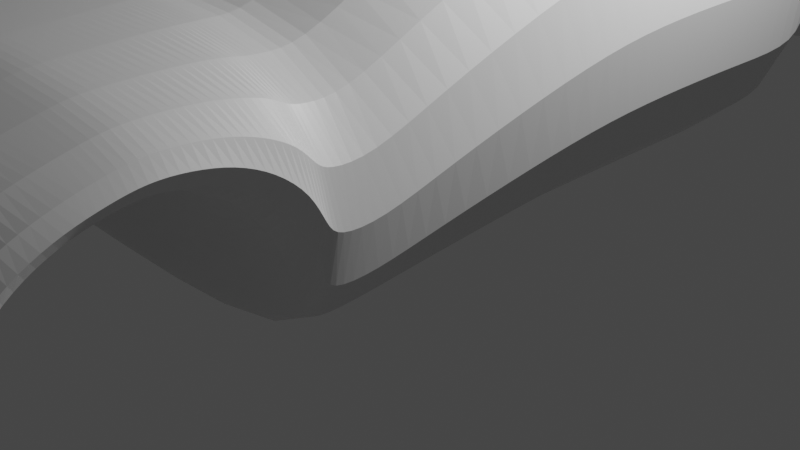 # Source: car21.blend  (saved by Blender 2.82.7; exported with 4.5.12 LTS)
import bpy
from mathutils import Matrix  # noqa: F401  (used for matrix-valued properties, if any)

bpy.ops.wm.read_factory_settings(use_empty=True)
scene = bpy.context.scene
scene.name = 'Scene'

# ---- collections
col_collection = bpy.data.collections.new('Collection'); scene.collection.children.link(col_collection)

# ---- materials (node trees are filled in below, after node groups)
mat_material = bpy.data.materials.new('Material')
mat_material.alpha_threshold = 0.0
mat_material.use_transparent_shadow = False
mat_material.line_color = (0.0, 0.0, 0.0, 1.0)

# ---- material node trees
mat_material.use_nodes = True; mat_material.node_tree.nodes.clear()
_N = mat_material.node_tree.nodes; _L = mat_material.node_tree.links
n0 = _N.new('ShaderNodeOutputMaterial'); n0.name = 'Material Output'; n0.location = (300, 300)
n1 = _N.new('ShaderNodeBsdfPrincipled'); n1.name = 'Principled BSDF'; n1.location = (10, 300)
n1.distribution = 'GGX'
n1.subsurface_method = 'BURLEY'
n1.inputs[2].default_value = 0.4
n1.inputs[3].default_value = 1.45
n1.inputs[27].default_value = (0.0, 0.0, 0.0, 1.0)
n1.inputs[28].default_value = 1.0
_L.new(n1.outputs[0], n0.inputs[0])
n0.is_active_output = True

# ---- world
world_world = bpy.data.worlds.new('World'); scene.world = world_world
world_world.use_nodes = True; world_world.node_tree.nodes.clear()
_N = world_world.node_tree.nodes; _L = world_world.node_tree.links
n0 = _N.new('ShaderNodeOutputWorld'); n0.name = 'World Output'; n0.location = (300, 300)
n1 = _N.new('ShaderNodeBackground'); n1.name = 'Background'; n1.location = (10, 300)
n1.inputs[0].default_value = (0.05088, 0.05088, 0.05088, 1.0)
_L.new(n1.outputs[0], n0.inputs[0])
n0.is_active_output = True
world_world.color = (0.05088, 0.05088, 0.05088)
world_world.use_sun_shadow = False
world_world.sun_shadow_jitter_overblur = 0.0

# ---- cameras
cam_camera = bpy.data.cameras.new('Camera')
cam_camera.clip_end = 100.0
cam_camera.ortho_scale = 7.314

# ---- lights
light_light = bpy.data.lights.new('Light', 'POINT')
light_light.transmission_factor = 0.0
light_light.energy = 1000.0
light_light.shadow_soft_size = 0.1
light_light.shadow_maximum_resolution = 0.006
light_light.use_absolute_resolution = True

# ---- meshes
me_cube = bpy.data.meshes.new('Cube')
me_cube.from_pydata([(2.751, 0.9284, 1.24), (2.751, 0.9336, -1.168), (2.751, -1.003, -0.343), (2.751, -0.972, -1.444), (-3.728e-17, 0.9336, -1.168), (-2.982e-16, -1.003, -0.343), (-9.851e-17, -0.972, -1.444), (5.325e-17, 0.9284, 1.24), (2.751, -0.8045, 0.4484), (2.751, -0.808, -1.504), (-1.118e-16, -0.808, -1.504), (-1.225e-16, -0.8045, 0.4484), (2.751, -0.4417, -1.449), (2.751, -0.4324, 0.8681), (-9.98e-17, -0.4417, -1.449), (-2.929e-17, -0.4324, 0.8681), (2.751, -0.622, 0.7842), (2.583e-16, -0.622, 0.1631), (-4.793e-17, -0.622, 0.7842), (2.751, -0.622, 0.1631), (2.751, 0.4068, -1.444), (2.751, 0.3715, 2.223), (-9.851e-17, 0.4068, -1.444), (2.716e-16, 0.3715, 2.223), (2.751, 0.7665, -1.187), (2.751, 0.7697, 1.288), (-4.156e-17, 0.7665, -1.187), (6.39e-17, 0.7697, 1.288), (2.751, 0.5821, 1.875), (2.774e-16, 0.5891, 0.2493), (1.944e-16, 0.5821, 1.875), (2.751, 0.5891, 0.2493), (2.751, 0.2527, 2.271), (2.751, 0.1177, 2.259), (2.751, -0.01545, 2.151), (2.751, -0.1591, 1.743), (2.751, -0.294, 1.24), (-9.851e-17, 0.2596, -1.444), (-9.851e-17, 0.1212, -1.444), (-9.851e-17, -0.01719, -1.444), (-9.851e-17, -0.1556, -1.444), (-9.851e-17, -0.294, -1.444), (2.822e-16, 0.2527, 2.271), (2.796e-16, 0.1177, 2.259), (2.556e-16, -0.01545, 2.151), (1.651e-16, -0.1591, 1.743), (5.325e-17, -0.294, 1.24), (2.751, -0.294, -1.444), (2.751, -0.1556, -1.444), (2.751, -0.01719, -1.444), (2.751, 0.1212, -1.444), (2.751, 0.2596, -1.444), (2.751, -0.8586, 0.2905), (2.751, -0.9055, 0.1626), (2.751, -0.9538, -0.04522), (-1.085e-16, -0.849, -1.489), (-1.052e-16, -0.89, -1.474), (-1.018e-16, -0.931, -1.459), (-1.575e-16, -0.8586, 0.2905), (-1.859e-16, -0.9055, 0.1626), (-2.321e-16, -0.9538, -0.04522), (2.751, -0.931, -1.459), (2.751, -0.89, -1.474), (2.751, -0.849, -1.489), (2.751, -0.3848, 0.8539), (-9.851e-17, -0.3819, -1.444), (-3.245e-17, -0.3848, 0.8539), (2.751, -0.3819, -1.444), (2.751, -0.6585, 0.717), (2.751, -0.695, 0.6499), (2.751, -0.7315, 0.5827), (2.751, -0.768, 0.5156), (2.51e-16, -0.6558, 0.1305), (2.335e-16, -0.6939, 0.05157), (1.941e-16, -0.7353, -0.1256), (1.242e-16, -0.7723, -0.4408), (-6.284e-17, -0.6585, 0.717), (-7.775e-17, -0.695, 0.6499), (-9.266e-17, -0.7315, 0.5827), (-1.076e-16, -0.768, 0.5156), (2.751, -0.7723, -0.4408), (2.751, -0.7353, -0.1256), (2.751, -0.6939, 0.05157), (2.751, -0.6558, 0.1305), (2.751, -0.7863, 0.482), (4.597e-17, -0.791, -0.793), (-1.15e-16, -0.7863, 0.482), (2.751, -0.791, -0.793), (2.751, -0.5841, 0.1251), (2.751, -0.5386, 0.0003768), (2.751, -0.4956, -0.2689), (2.751, -0.4602, -0.7175), (2.751, -0.4704, 0.8513), (2.751, -0.5083, 0.8345), (2.751, -0.5462, 0.8177), (2.751, -0.5841, 0.8009), (6.272e-17, -0.4602, -0.7175), (1.623e-16, -0.4956, -0.2689), (2.221e-16, -0.5386, 0.0003768), (2.498e-16, -0.5841, 0.1251), (-3.302e-17, -0.4704, 0.8513), (-3.674e-17, -0.5083, 0.8345), (-4.047e-17, -0.5462, 0.8177), (-4.42e-17, -0.5841, 0.8009), (2.751, -0.4463, -1.219), (2.751, -0.4514, 0.8597), (-4.871e-17, -0.4463, -1.219), (-3.115e-17, -0.4514, 0.8597), (2.751, 0.5397, 1.969), (2.751, 0.4987, 2.063), (2.751, 0.4584, 2.142), (2.751, 0.4174, 2.197), (2.713e-16, 0.5484, 0.222), (2.535e-16, 0.5141, 0.1417), (2.111e-16, 0.4727, -0.04942), (1.194e-16, 0.4306, -0.4622), (2.152e-16, 0.5397, 1.969), (2.36e-16, 0.4987, 2.063), (2.535e-16, 0.4584, 2.142), (2.658e-16, 0.4174, 2.197), (2.751, 0.4306, -0.4622), (2.751, 0.4727, -0.04942), (2.751, 0.5141, 0.1417), (2.751, 0.5484, 0.222), (2.751, 0.6305, 0.2116), (2.751, 0.6656, 0.1161), (2.751, 0.7048, -0.09019), (2.751, 0.7378, -0.4218), (2.751, 0.7322, 1.405), (2.751, 0.6947, 1.523), (2.751, 0.6571, 1.64), (2.751, 0.6196, 1.758), (1.284e-16, 0.7378, -0.4218), (2.02e-16, 0.7048, -0.09019), (2.478e-16, 0.6656, 0.1161), (2.69e-16, 0.6305, 0.2116), (8.999e-17, 0.7322, 1.405), (1.161e-16, 0.6947, 1.523), (1.422e-16, 0.6571, 1.64), (1.683e-16, 0.6196, 1.758), (2.751, 0.3966, 2.2), (2.864e-17, 0.4159, -0.871), (2.666e-16, 0.3966, 2.2), (2.751, 0.4159, -0.871), (2.751, 0.7543, -0.7467), (2.751, 0.7509, 1.347), (5.625e-17, 0.7543, -0.7467), (7.695e-17, 0.7509, 1.347)], [], [(57, 61, 3, 6), (61, 54, 2, 3), (4, 7, 0, 1), (3, 2, 5, 6), (54, 60, 5, 2), (84, 86, 11, 8), (87, 84, 8, 9), (85, 87, 9, 10), (65, 67, 12, 14), (67, 64, 13, 12), (64, 66, 15, 13), (99, 88, 19, 17), (88, 95, 16, 19), (95, 103, 18, 16), (140, 142, 23, 21), (143, 140, 21, 20), (141, 143, 20, 22), (4, 1, 24, 26), (1, 0, 25, 24), (0, 7, 27, 25), (135, 124, 31, 29), (124, 131, 28, 31), (131, 139, 30, 28), (21, 23, 42, 32), (32, 42, 43, 33), (33, 43, 44, 34), (34, 44, 45, 35), (35, 45, 46, 36), (20, 21, 32, 51), (51, 32, 33, 50), (50, 33, 34, 49), (49, 34, 35, 48), (48, 35, 36, 47), (22, 20, 51, 37), (37, 51, 50, 38), (38, 50, 49, 39), (39, 49, 48, 40), (40, 48, 47, 41), (8, 11, 58, 52), (52, 58, 59, 53), (53, 59, 60, 54), (9, 8, 52, 63), (63, 52, 53, 62), (62, 53, 54, 61), (10, 9, 63, 55), (55, 63, 62, 56), (56, 62, 61, 57), (36, 46, 66, 64), (47, 36, 64, 67), (41, 47, 67, 65), (17, 19, 83, 72), (72, 83, 82, 73), (73, 82, 81, 74), (74, 81, 80, 75), (19, 16, 68, 83), (83, 68, 69, 82), (82, 69, 70, 81), (81, 70, 71, 80), (16, 18, 76, 68), (68, 76, 77, 69), (69, 77, 78, 70), (70, 78, 79, 71), (75, 80, 87, 85), (80, 71, 84, 87), (71, 79, 86, 84), (105, 107, 100, 92), (92, 100, 101, 93), (93, 101, 102, 94), (94, 102, 103, 95), (104, 105, 92, 91), (91, 92, 93, 90), (90, 93, 94, 89), (89, 94, 95, 88), (106, 104, 91, 96), (96, 91, 90, 97), (97, 90, 89, 98), (98, 89, 88, 99), (14, 12, 104, 106), (12, 13, 105, 104), (13, 15, 107, 105), (29, 31, 123, 112), (112, 123, 122, 113), (113, 122, 121, 114), (114, 121, 120, 115), (31, 28, 108, 123), (123, 108, 109, 122), (122, 109, 110, 121), (121, 110, 111, 120), (28, 30, 116, 108), (108, 116, 117, 109), (109, 117, 118, 110), (110, 118, 119, 111), (145, 147, 136, 128), (128, 136, 137, 129), (129, 137, 138, 130), (130, 138, 139, 131), (144, 145, 128, 127), (127, 128, 129, 126), (126, 129, 130, 125), (125, 130, 131, 124), (146, 144, 127, 132), (132, 127, 126, 133), (133, 126, 125, 134), (134, 125, 124, 135), (115, 120, 143, 141), (120, 111, 140, 143), (111, 119, 142, 140), (26, 24, 144, 146), (24, 25, 145, 144), (25, 27, 147, 145)])
_uv = me_cube.uv_layers.new(name='UVMap')
_uv.uv.foreach_set('vector', [0.25, 0.7441, 0.375, 0.7441, 0.375, 0.75, 0.25, 0.75, 0.375, 0.7441, 0.625, 0.7441, 0.625, 0.75, 0.375, 0.75, 0.375, 0.375, 0.625, 0.375, 0.625, 0.5, 0.375, 0.5, 0.375, 0.75, 0.625, 0.75, 0.625, 0.875, 0.375, 0.875, 0.625, 0.7441, 0.75, 0.7441, 0.75, 0.75, 0.625, 0.75, 0.625, 0.7239, 0.75, 0.7239, 0.75, 0.7262, 0.625, 0.7262, 0.375, 0.7239, 0.625, 0.7239, 0.625, 0.7262, 0.375, 0.7262, 0.25, 0.7239, 0.375, 0.7239, 0.375, 0.7262, 0.25, 0.7262, 0.25, 0.673, 0.375, 0.673, 0.375, 0.6793, 0.25, 0.6793, 0.375, 0.673, 0.625, 0.673, 0.625, 0.6793, 0.375, 0.6793, 0.625, 0.673, 0.75, 0.673, 0.75, 0.6793, 0.625, 0.6793, 0.25, 0.6981, 0.375, 0.6981, 0.375, 0.7027, 0.25, 0.7027, 0.375, 0.6981, 0.625, 0.6981, 0.625, 0.7027, 0.375, 0.7027, 0.625, 0.6981, 0.75, 0.6981, 0.75, 0.7027, 0.625, 0.7027, 0.625, 0.5731, 0.75, 0.5731, 0.75, 0.5755, 0.625, 0.5755, 0.375, 0.5731, 0.625, 0.5731, 0.625, 0.5755, 0.375, 0.5755, 0.25, 0.5731, 0.375, 0.5731, 0.375, 0.5755, 0.25, 0.5755, 0.25, 0.5, 0.375, 0.5, 0.375, 0.5281, 0.25, 0.5281, 0.375, 0.5, 0.625, 0.5, 0.625, 0.5281, 0.375, 0.5281, 0.625, 0.5, 0.75, 0.5, 0.75, 0.5281, 0.625, 0.5281, 0.25, 0.5471, 0.375, 0.5471, 0.375, 0.5518, 0.25, 0.5518, 0.375, 0.5471, 0.625, 0.5471, 0.625, 0.5518, 0.375, 0.5518, 0.625, 0.5471, 0.75, 0.5471, 0.75, 0.5518, 0.625, 0.5518, 0.625, 0.5755, 0.75, 0.5755, 0.75, 0.5928, 0.625, 0.5928, 0.625, 0.5928, 0.75, 0.5928, 0.75, 0.6101, 0.625, 0.6101, 0.625, 0.6101, 0.75, 0.6101, 0.75, 0.6274, 0.625, 0.6274, 0.625, 0.6274, 0.75, 0.6274, 0.75, 0.6447, 0.625, 0.6447, 0.625, 0.6447, 0.75, 0.6447, 0.75, 0.662, 0.625, 0.662, 0.375, 0.5755, 0.625, 0.5755, 0.625, 0.5928, 0.375, 0.5928, 0.375, 0.5928, 0.625, 0.5928, 0.625, 0.6101, 0.375, 0.6101, 0.375, 0.6101, 0.625, 0.6101, 0.625, 0.6274, 0.375, 0.6274, 0.375, 0.6274, 0.625, 0.6274, 0.625, 0.6447, 0.375, 0.6447, 0.375, 0.6447, 0.625, 0.6447, 0.625, 0.662, 0.375, 0.662, 0.25, 0.5755, 0.375, 0.5755, 0.375, 0.5928, 0.25, 0.5928, 0.25, 0.5928, 0.375, 0.5928, 0.375, 0.6101, 0.25, 0.6101, 0.25, 0.6101, 0.375, 0.6101, 0.375, 0.6274, 0.25, 0.6274, 0.25, 0.6274, 0.375, 0.6274, 0.375, 0.6447, 0.25, 0.6447, 0.25, 0.6447, 0.375, 0.6447, 0.375, 0.662, 0.25, 0.662, 0.625, 0.7262, 0.75, 0.7262, 0.75, 0.7322, 0.625, 0.7322, 0.625, 0.7322, 0.75, 0.7322, 0.75, 0.7381, 0.625, 0.7381, 0.625, 0.7381, 0.75, 0.7381, 0.75, 0.7441, 0.625, 0.7441, 0.375, 0.7262, 0.625, 0.7262, 0.625, 0.7322, 0.375, 0.7322, 0.375, 0.7322, 0.625, 0.7322, 0.625, 0.7381, 0.375, 0.7381, 0.375, 0.7381, 0.625, 0.7381, 0.625, 0.7441, 0.375, 0.7441, 0.25, 0.7262, 0.375, 0.7262, 0.375, 0.7322, 0.25, 0.7322, 0.25, 0.7322, 0.375, 0.7322, 0.375, 0.7381, 0.25, 0.7381, 0.25, 0.7381, 0.375, 0.7381, 0.375, 0.7441, 0.25, 0.7441, 0.625, 0.662, 0.75, 0.662, 0.75, 0.673, 0.625, 0.673, 0.375, 0.662, 0.625, 0.662, 0.625, 0.673, 0.375, 0.673, 0.25, 0.662, 0.375, 0.662, 0.375, 0.673, 0.25, 0.673, 0.25, 0.7027, 0.375, 0.7027, 0.375, 0.7074, 0.25, 0.7074, 0.25, 0.7074, 0.375, 0.7074, 0.375, 0.7121, 0.25, 0.7121, 0.25, 0.7121, 0.375, 0.7121, 0.375, 0.7168, 0.25, 0.7168, 0.25, 0.7168, 0.375, 0.7168, 0.375, 0.7215, 0.25, 0.7215, 0.375, 0.7027, 0.625, 0.7027, 0.625, 0.7074, 0.375, 0.7074, 0.375, 0.7074, 0.625, 0.7074, 0.625, 0.7121, 0.375, 0.7121, 0.375, 0.7121, 0.625, 0.7121, 0.625, 0.7168, 0.375, 0.7168, 0.375, 0.7168, 0.625, 0.7168, 0.625, 0.7215, 0.375, 0.7215, 0.625, 0.7027, 0.75, 0.7027, 0.75, 0.7074, 0.625, 0.7074, 0.625, 0.7074, 0.75, 0.7074, 0.75, 0.7121, 0.625, 0.7121, 0.625, 0.7121, 0.75, 0.7121, 0.75, 0.7168, 0.625, 0.7168, 0.625, 0.7168, 0.75, 0.7168, 0.75, 0.7215, 0.625, 0.7215, 0.25, 0.7215, 0.375, 0.7215, 0.375, 0.7239, 0.25, 0.7239, 0.375, 0.7215, 0.625, 0.7215, 0.625, 0.7239, 0.375, 0.7239, 0.625, 0.7215, 0.75, 0.7215, 0.75, 0.7239, 0.625, 0.7239, 0.625, 0.6816, 0.75, 0.6816, 0.75, 0.684, 0.625, 0.684, 0.625, 0.684, 0.75, 0.684, 0.75, 0.6887, 0.625, 0.6887, 0.625, 0.6887, 0.75, 0.6887, 0.75, 0.6934, 0.625, 0.6934, 0.625, 0.6934, 0.75, 0.6934, 0.75, 0.6981, 0.625, 0.6981, 0.375, 0.6816, 0.625, 0.6816, 0.625, 0.684, 0.375, 0.684, 0.375, 0.684, 0.625, 0.684, 0.625, 0.6887, 0.375, 0.6887, 0.375, 0.6887, 0.625, 0.6887, 0.625, 0.6934, 0.375, 0.6934, 0.375, 0.6934, 0.625, 0.6934, 0.625, 0.6981, 0.375, 0.6981, 0.25, 0.6816, 0.375, 0.6816, 0.375, 0.684, 0.25, 0.684, 0.25, 0.684, 0.375, 0.684, 0.375, 0.6887, 0.25, 0.6887, 0.25, 0.6887, 0.375, 0.6887, 0.375, 0.6934, 0.25, 0.6934, 0.25, 0.6934, 0.375, 0.6934, 0.375, 0.6981, 0.25, 0.6981, 0.25, 0.6793, 0.375, 0.6793, 0.375, 0.6816, 0.25, 0.6816, 0.375, 0.6793, 0.625, 0.6793, 0.625, 0.6816, 0.375, 0.6816, 0.625, 0.6793, 0.75, 0.6793, 0.75, 0.6816, 0.625, 0.6816, 0.25, 0.5518, 0.375, 0.5518, 0.375, 0.5565, 0.25, 0.5565, 0.25, 0.5565, 0.375, 0.5565, 0.375, 0.5613, 0.25, 0.5613, 0.25, 0.5613, 0.375, 0.5613, 0.375, 0.566, 0.25, 0.566, 0.25, 0.566, 0.375, 0.566, 0.375, 0.5707, 0.25, 0.5707, 0.375, 0.5518, 0.625, 0.5518, 0.625, 0.5565, 0.375, 0.5565, 0.375, 0.5565, 0.625, 0.5565, 0.625, 0.5613, 0.375, 0.5613, 0.375, 0.5613, 0.625, 0.5613, 0.625, 0.566, 0.375, 0.566, 0.375, 0.566, 0.625, 0.566, 0.625, 0.5707, 0.375, 0.5707, 0.625, 0.5518, 0.75, 0.5518, 0.75, 0.5565, 0.625, 0.5565, 0.625, 0.5565, 0.75, 0.5565, 0.75, 0.5613, 0.625, 0.5613, 0.625, 0.5613, 0.75, 0.5613, 0.75, 0.566, 0.625, 0.566, 0.625, 0.566, 0.75, 0.566, 0.75, 0.5707, 0.625, 0.5707, 0.625, 0.5305, 0.75, 0.5305, 0.75, 0.5329, 0.625, 0.5329, 0.625, 0.5329, 0.75, 0.5329, 0.75, 0.5376, 0.625, 0.5376, 0.625, 0.5376, 0.75, 0.5376, 0.75, 0.5423, 0.625, 0.5423, 0.625, 0.5423, 0.75, 0.5423, 0.75, 0.5471, 0.625, 0.5471, 0.375, 0.5305, 0.625, 0.5305, 0.625, 0.5329, 0.375, 0.5329, 0.375, 0.5329, 0.625, 0.5329, 0.625, 0.5376, 0.375, 0.5376, 0.375, 0.5376, 0.625, 0.5376, 0.625, 0.5423, 0.375, 0.5423, 0.375, 0.5423, 0.625, 0.5423, 0.625, 0.5471, 0.375, 0.5471, 0.25, 0.5305, 0.375, 0.5305, 0.375, 0.5329, 0.25, 0.5329, 0.25, 0.5329, 0.375, 0.5329, 0.375, 0.5376, 0.25, 0.5376, 0.25, 0.5376, 0.375, 0.5376, 0.375, 0.5423, 0.25, 0.5423, 0.25, 0.5423, 0.375, 0.5423, 0.375, 0.5471, 0.25, 0.5471, 0.25, 0.5707, 0.375, 0.5707, 0.375, 0.5731, 0.25, 0.5731, 0.375, 0.5707, 0.625, 0.5707, 0.625, 0.5731, 0.375, 0.5731, 0.625, 0.5707, 0.75, 0.5707, 0.75, 0.5731, 0.625, 0.5731, 0.25, 0.5281, 0.375, 0.5281, 0.375, 0.5305, 0.25, 0.5305, 0.375, 0.5281, 0.625, 0.5281, 0.625, 0.5305, 0.375, 0.5305, 0.625, 0.5281, 0.75, 0.5281, 0.75, 0.5305, 0.625, 0.5305])
me_cube.materials.append(mat_material)
me_cube.use_remesh_preserve_volume = False
me_cube.use_remesh_preserve_attributes = False
me_cube.use_mirror_vertex_groups = False
me_cube.update()

# ---- objects
ob_car21 = bpy.data.objects.new('car21', me_cube)
ob_light = bpy.data.objects.new('Light', light_light)
ob_camera = bpy.data.objects.new('Camera', cam_camera)
ob_reference = bpy.data.objects.new('reference', None)

# ---- transforms, parenting, visibility, modifiers, constraints
ob_car21.location = (0.0, 0.0, 2.113)
ob_car21.scale = (1.0, 6.863, 1.0)
ob_car21.lock_rotations_4d = False
ob_car21.empty_display_type = 'ARROWS'
ob_car21.lineart.crease_threshold = 0.0
_m = ob_car21.modifiers.new('Mirror', 'MIRROR')
_m.use_clip = True
_m = ob_car21.modifiers.new('Subdivision', 'SUBSURF')
_m.uv_smooth = 'PRESERVE_CORNERS'
_m.show_only_control_edges = False
ob_light.location = (4.076, 1.005, 5.904)
ob_light.rotation_euler = (0.6503, 0.05522, 1.866)
ob_light.lock_rotations_4d = False
ob_light.empty_display_type = 'ARROWS'
ob_light.color = (0.0, 0.0, 0.0, 0.0)
ob_light.lineart.crease_threshold = 0.0
ob_camera.location = (7.359, -6.926, 4.958)
ob_camera.rotation_euler = (1.109, 0.0, 0.8149)
ob_camera.lock_rotations_4d = False
ob_camera.empty_display_type = 'ARROWS'
ob_camera.color = (0.0, 0.0, 0.0, 0.0)
ob_camera.display_type = 'WIRE'
ob_camera.lineart.crease_threshold = 0.0
ob_reference.location = (0.0, 0.0, 2.279)
ob_reference.rotation_euler = (1.571, -0.0, 1.571)
ob_reference.scale = (2.77, 2.77, 2.77)
ob_reference.empty_display_type = 'IMAGE'
ob_reference.empty_display_size = 5.0
ob_reference.lineart.crease_threshold = 0.0

# ---- collection membership
col_collection.objects.link(ob_car21)
col_collection.objects.link(ob_light)
col_collection.objects.link(ob_camera)
col_collection.objects.link(ob_reference)

# ---- scene / render settings (as saved in the file)
scene.camera = ob_camera
scene.frame_start = 1; scene.frame_end = 250; scene.frame_set(1)
scene.render.engine = 'BLENDER_EEVEE_NEXT'
scene.cycles.use_denoising = False
scene.cycles.samples = 128
scene.cycles.sampling_pattern = 'TABULATED_SOBOL'
scene.cycles.use_adaptive_sampling = False
scene.cycles.use_light_tree = False
scene.view_settings.view_transform = 'Filmic'
bpy.context.view_layer.update()
